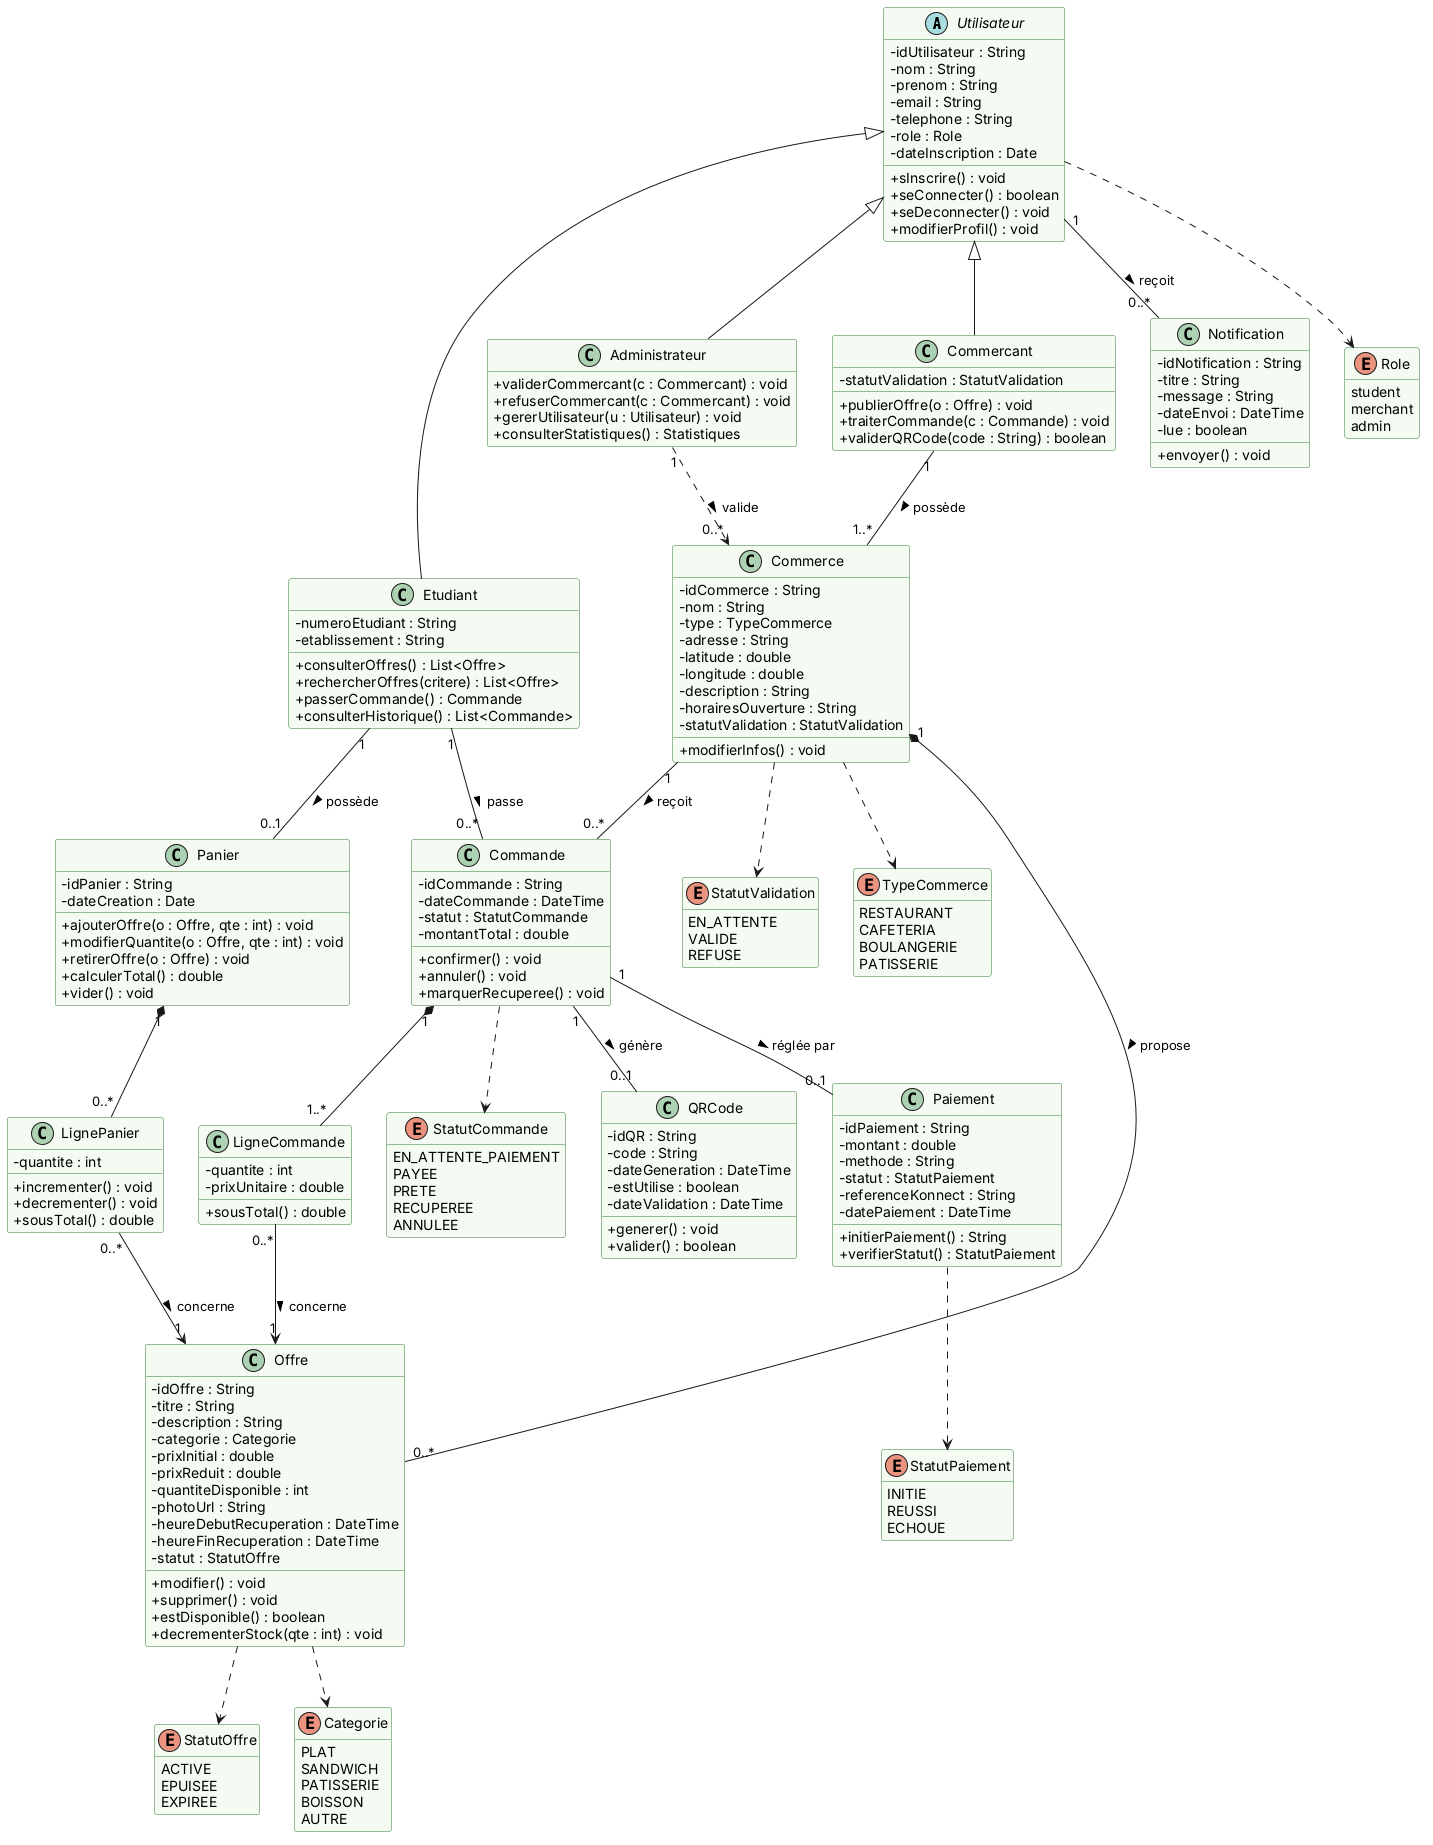

The diagram above was rendered by PlantUML. Its source (embedded in the PNG):
@startuml
skinparam shadowing false
skinparam classAttributeIconSize 0
skinparam class {
  BackgroundColor #F5FAF2
  BorderColor #2E7D32
}
hide empty members

abstract class Utilisateur {
  - idUtilisateur : String
  - nom : String
  - prenom : String
  - email : String
  - telephone : String
  - role : Role
  - dateInscription : Date
  + sInscrire() : void
  + seConnecter() : boolean
  + seDeconnecter() : void
  + modifierProfil() : void
}

class Etudiant {
  - numeroEtudiant : String
  - etablissement : String
  + consulterOffres() : List<Offre>
  + rechercherOffres(critere) : List<Offre>
  + passerCommande() : Commande
  + consulterHistorique() : List<Commande>
}

class Commercant {
  - statutValidation : StatutValidation
  + publierOffre(o : Offre) : void
  + traiterCommande(c : Commande) : void
  + validerQRCode(code : String) : boolean
}

class Administrateur {
  + validerCommercant(c : Commercant) : void
  + refuserCommercant(c : Commercant) : void
  + gererUtilisateur(u : Utilisateur) : void
  + consulterStatistiques() : Statistiques
}

class Commerce {
  - idCommerce : String
  - nom : String
  - type : TypeCommerce
  - adresse : String
  - latitude : double
  - longitude : double
  - description : String
  - horairesOuverture : String
  - statutValidation : StatutValidation
  + modifierInfos() : void
}

class Offre {
  - idOffre : String
  - titre : String
  - description : String
  - categorie : Categorie
  - prixInitial : double
  - prixReduit : double
  - quantiteDisponible : int
  - photoUrl : String
  - heureDebutRecuperation : DateTime
  - heureFinRecuperation : DateTime
  - statut : StatutOffre
  + modifier() : void
  + supprimer() : void
  + estDisponible() : boolean
  + decrementerStock(qte : int) : void
}

class Panier {
  - idPanier : String
  - dateCreation : Date
  + ajouterOffre(o : Offre, qte : int) : void
  + modifierQuantite(o : Offre, qte : int) : void
  + retirerOffre(o : Offre) : void
  + calculerTotal() : double
  + vider() : void
}

class LignePanier {
  - quantite : int
  + incrementer() : void
  + decrementer() : void
  + sousTotal() : double
}

class Commande {
  - idCommande : String
  - dateCommande : DateTime
  - statut : StatutCommande
  - montantTotal : double
  + confirmer() : void
  + annuler() : void
  + marquerRecuperee() : void
}

class LigneCommande {
  - quantite : int
  - prixUnitaire : double
  + sousTotal() : double
}

class Paiement {
  - idPaiement : String
  - montant : double
  - methode : String
  - statut : StatutPaiement
  - referenceKonnect : String
  - datePaiement : DateTime
  + initierPaiement() : String
  + verifierStatut() : StatutPaiement
}

class QRCode {
  - idQR : String
  - code : String
  - dateGeneration : DateTime
  - estUtilise : boolean
  - dateValidation : DateTime
  + generer() : void
  + valider() : boolean
}

class Notification {
  - idNotification : String
  - titre : String
  - message : String
  - dateEnvoi : DateTime
  - lue : boolean
  + envoyer() : void
}

enum Role {
  student
  merchant
  admin
}
enum TypeCommerce {
  RESTAURANT
  CAFETERIA
  BOULANGERIE
  PATISSERIE
}
enum StatutValidation {
  EN_ATTENTE
  VALIDE
  REFUSE
}
enum StatutOffre {
  ACTIVE
  EPUISEE
  EXPIREE
}
enum StatutCommande {
  EN_ATTENTE_PAIEMENT
  PAYEE
  PRETE
  RECUPEREE
  ANNULEE
}
enum StatutPaiement {
  INITIE
  REUSSI
  ECHOUE
}
enum Categorie {
  PLAT
  SANDWICH
  PATISSERIE
  BOISSON
  AUTRE
}

Utilisateur <|-- Etudiant
Utilisateur <|-- Commercant
Utilisateur <|-- Administrateur

Commercant "1" -- "1..*" Commerce : possède >
Commerce "1" *-- "0..*" Offre : propose >
Administrateur "1" ..> "0..*" Commerce : valide >

Etudiant "1" -- "0..1" Panier : possède >
Panier "1" *-- "0..*" LignePanier
LignePanier "0..*" --> "1" Offre : concerne >

Etudiant "1" -- "0..*" Commande : passe >
Commerce "1" -- "0..*" Commande : reçoit >
Commande "1" *-- "1..*" LigneCommande
LigneCommande "0..*" --> "1" Offre : concerne >
Commande "1" -- "0..1" Paiement : réglée par >
Commande "1" -- "0..1" QRCode : génère >

Utilisateur "1" -- "0..*" Notification : reçoit >

Utilisateur ..> Role
Commerce ..> TypeCommerce
Commerce ..> StatutValidation
Offre ..> StatutOffre
Offre ..> Categorie
Commande ..> StatutCommande
Paiement ..> StatutPaiement
@enduml